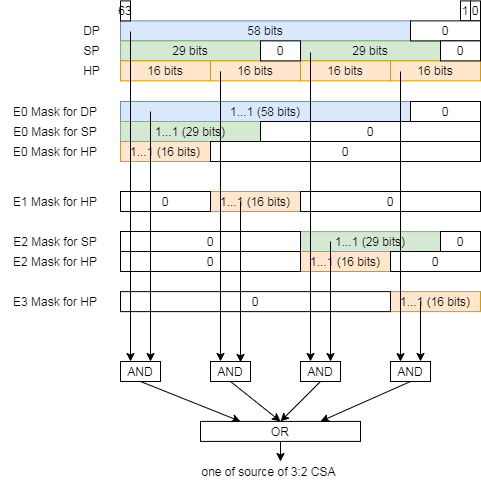

The diagram above was exported from draw.io. Its source (the exported page's mxGraphModel, read from the mxfile embedded in the PNG):
<mxGraphModel dx="1951" dy="832" grid="1" gridSize="10" guides="0" tooltips="1" connect="0" arrows="1" fold="1" page="1" pageScale="1" pageWidth="827" pageHeight="1169" math="0" shadow="0">
  <root>
    <mxCell id="0" />
    <mxCell id="1" parent="0" />
    <mxCell id="2" value="1...1 (58 bits)" style="rounded=0;whiteSpace=wrap;html=1;fillColor=#dae8fc;strokeColor=#6c8ebf;" vertex="1" parent="1">
      <mxGeometry x="520" y="420" width="290" height="20" as="geometry" />
    </mxCell>
    <mxCell id="3" value="0" style="rounded=0;whiteSpace=wrap;html=1;" vertex="1" parent="1">
      <mxGeometry x="810" y="420" width="70" height="20" as="geometry" />
    </mxCell>
    <mxCell id="4" value="1...1 (29 bits)" style="rounded=0;whiteSpace=wrap;html=1;fillColor=#d5e8d4;strokeColor=#82b366;" vertex="1" parent="1">
      <mxGeometry x="520" y="440" width="140" height="20" as="geometry" />
    </mxCell>
    <mxCell id="5" value="0" style="rounded=0;whiteSpace=wrap;html=1;" vertex="1" parent="1">
      <mxGeometry x="660" y="440" width="220" height="20" as="geometry" />
    </mxCell>
    <mxCell id="6" value="1...1 (16 bits)" style="rounded=0;whiteSpace=wrap;html=1;fillColor=#ffe6cc;strokeColor=#d79b00;" vertex="1" parent="1">
      <mxGeometry x="520" y="460" width="90" height="20" as="geometry" />
    </mxCell>
    <mxCell id="7" value="0" style="rounded=0;whiteSpace=wrap;html=1;" vertex="1" parent="1">
      <mxGeometry x="610" y="460" width="270" height="20" as="geometry" />
    </mxCell>
    <mxCell id="8" value="E0 Mask for DP" style="text;html=1;strokeColor=none;fillColor=none;align=center;verticalAlign=middle;whiteSpace=wrap;rounded=0;" vertex="1" parent="1">
      <mxGeometry x="400" y="420.33" width="110" height="20" as="geometry" />
    </mxCell>
    <mxCell id="9" value="E0 Mask for SP" style="text;html=1;strokeColor=none;fillColor=none;align=center;verticalAlign=middle;whiteSpace=wrap;rounded=0;" vertex="1" parent="1">
      <mxGeometry x="400" y="440.33" width="110" height="20" as="geometry" />
    </mxCell>
    <mxCell id="10" value="E0 Mask for HP" style="text;html=1;strokeColor=none;fillColor=none;align=center;verticalAlign=middle;whiteSpace=wrap;rounded=0;" vertex="1" parent="1">
      <mxGeometry x="400" y="459.88" width="110" height="20" as="geometry" />
    </mxCell>
    <mxCell id="11" value="1...1 (16 bits)" style="rounded=0;whiteSpace=wrap;html=1;fillColor=#ffe6cc;strokeColor=#d79b00;" vertex="1" parent="1">
      <mxGeometry x="610" y="510" width="90" height="20" as="geometry" />
    </mxCell>
    <mxCell id="12" value="0" style="rounded=0;whiteSpace=wrap;html=1;" vertex="1" parent="1">
      <mxGeometry x="520" y="510" width="90" height="20" as="geometry" />
    </mxCell>
    <mxCell id="13" value="0" style="rounded=0;whiteSpace=wrap;html=1;" vertex="1" parent="1">
      <mxGeometry x="700" y="510" width="180" height="20" as="geometry" />
    </mxCell>
    <mxCell id="14" value="1...1 (29 bits)" style="rounded=0;whiteSpace=wrap;html=1;fillColor=#d5e8d4;strokeColor=#82b366;" vertex="1" parent="1">
      <mxGeometry x="700" y="550.09" width="140" height="20" as="geometry" />
    </mxCell>
    <mxCell id="15" value="0" style="rounded=0;whiteSpace=wrap;html=1;" vertex="1" parent="1">
      <mxGeometry x="520" y="550" width="180" height="20" as="geometry" />
    </mxCell>
    <mxCell id="16" value="1...1 (16 bits)" style="rounded=0;whiteSpace=wrap;html=1;fillColor=#ffe6cc;strokeColor=#d79b00;" vertex="1" parent="1">
      <mxGeometry x="700" y="570" width="90" height="20" as="geometry" />
    </mxCell>
    <mxCell id="17" value="0" style="rounded=0;whiteSpace=wrap;html=1;" vertex="1" parent="1">
      <mxGeometry x="520" y="570" width="180" height="20" as="geometry" />
    </mxCell>
    <mxCell id="18" value="0" style="rounded=0;whiteSpace=wrap;html=1;" vertex="1" parent="1">
      <mxGeometry x="840" y="550" width="40" height="20" as="geometry" />
    </mxCell>
    <mxCell id="19" value="0" style="rounded=0;whiteSpace=wrap;html=1;" vertex="1" parent="1">
      <mxGeometry x="790" y="570" width="90" height="20" as="geometry" />
    </mxCell>
    <mxCell id="20" value="1...1 (16 bits)" style="rounded=0;whiteSpace=wrap;html=1;fillColor=#ffe6cc;strokeColor=#d79b00;" vertex="1" parent="1">
      <mxGeometry x="790" y="610.12" width="90" height="20" as="geometry" />
    </mxCell>
    <mxCell id="21" value="0" style="rounded=0;whiteSpace=wrap;html=1;" vertex="1" parent="1">
      <mxGeometry x="520" y="610.12" width="270" height="20" as="geometry" />
    </mxCell>
    <mxCell id="22" value="" style="endArrow=classic;html=1;" edge="1" parent="1">
      <mxGeometry width="50" height="50" relative="1" as="geometry">
        <mxPoint x="550" y="430" as="sourcePoint" />
        <mxPoint x="550" y="680" as="targetPoint" />
      </mxGeometry>
    </mxCell>
    <mxCell id="23" value="" style="endArrow=classic;html=1;" edge="1" parent="1">
      <mxGeometry width="50" height="50" relative="1" as="geometry">
        <mxPoint x="820" y="620" as="sourcePoint" />
        <mxPoint x="820" y="679.97" as="targetPoint" />
      </mxGeometry>
    </mxCell>
    <mxCell id="24" value="" style="endArrow=classic;html=1;" edge="1" parent="1">
      <mxGeometry width="50" height="50" relative="1" as="geometry">
        <mxPoint x="730" y="559.97" as="sourcePoint" />
        <mxPoint x="730" y="680" as="targetPoint" />
      </mxGeometry>
    </mxCell>
    <mxCell id="25" value="E1 Mask for HP" style="text;html=1;strokeColor=none;fillColor=none;align=center;verticalAlign=middle;whiteSpace=wrap;rounded=0;" vertex="1" parent="1">
      <mxGeometry x="400" y="510.09" width="110" height="20" as="geometry" />
    </mxCell>
    <mxCell id="26" value="E2 Mask for SP" style="text;html=1;strokeColor=none;fillColor=none;align=center;verticalAlign=middle;whiteSpace=wrap;rounded=0;" vertex="1" parent="1">
      <mxGeometry x="400" y="550.09" width="110" height="20" as="geometry" />
    </mxCell>
    <mxCell id="27" value="E2 Mask for HP" style="text;html=1;strokeColor=none;fillColor=none;align=center;verticalAlign=middle;whiteSpace=wrap;rounded=0;" vertex="1" parent="1">
      <mxGeometry x="400" y="569.85" width="110" height="20" as="geometry" />
    </mxCell>
    <mxCell id="28" value="E3 Mask for HP" style="text;html=1;strokeColor=none;fillColor=none;align=center;verticalAlign=middle;whiteSpace=wrap;rounded=0;" vertex="1" parent="1">
      <mxGeometry x="400" y="609.97" width="110" height="20" as="geometry" />
    </mxCell>
    <mxCell id="29" value="" style="endArrow=classic;html=1;" edge="1" parent="1">
      <mxGeometry width="50" height="50" relative="1" as="geometry">
        <mxPoint x="640" y="520" as="sourcePoint" />
        <mxPoint x="640" y="680.9299999999998" as="targetPoint" />
      </mxGeometry>
    </mxCell>
    <mxCell id="30" style="edgeStyle=none;rounded=0;orthogonalLoop=1;jettySize=auto;html=1;exitX=0.5;exitY=1;exitDx=0;exitDy=0;" edge="1" source="31" parent="1">
      <mxGeometry relative="1" as="geometry">
        <mxPoint x="680" y="780" as="targetPoint" />
      </mxGeometry>
    </mxCell>
    <mxCell id="31" value="OR" style="rounded=0;whiteSpace=wrap;html=1;" vertex="1" parent="1">
      <mxGeometry x="600" y="739.9100000000001" width="160" height="20" as="geometry" />
    </mxCell>
    <mxCell id="32" style="edgeStyle=none;rounded=0;orthogonalLoop=1;jettySize=auto;html=1;exitX=0.5;exitY=1;exitDx=0;exitDy=0;entryX=0.25;entryY=0;entryDx=0;entryDy=0;" edge="1" source="33" target="31" parent="1">
      <mxGeometry relative="1" as="geometry" />
    </mxCell>
    <mxCell id="33" value="AND" style="rounded=0;whiteSpace=wrap;html=1;" vertex="1" parent="1">
      <mxGeometry x="520" y="680" width="40" height="20" as="geometry" />
    </mxCell>
    <mxCell id="34" style="edgeStyle=none;rounded=0;orthogonalLoop=1;jettySize=auto;html=1;exitX=0.5;exitY=1;exitDx=0;exitDy=0;entryX=0.5;entryY=0;entryDx=0;entryDy=0;" edge="1" source="35" target="31" parent="1">
      <mxGeometry relative="1" as="geometry" />
    </mxCell>
    <mxCell id="35" value="AND" style="rounded=0;whiteSpace=wrap;html=1;" vertex="1" parent="1">
      <mxGeometry x="610" y="680" width="40" height="20" as="geometry" />
    </mxCell>
    <mxCell id="36" style="edgeStyle=none;rounded=0;orthogonalLoop=1;jettySize=auto;html=1;exitX=0.5;exitY=1;exitDx=0;exitDy=0;entryX=0.5;entryY=0;entryDx=0;entryDy=0;" edge="1" source="37" target="31" parent="1">
      <mxGeometry relative="1" as="geometry" />
    </mxCell>
    <mxCell id="37" value="AND" style="rounded=0;whiteSpace=wrap;html=1;" vertex="1" parent="1">
      <mxGeometry x="700" y="680" width="40" height="20" as="geometry" />
    </mxCell>
    <mxCell id="38" style="rounded=0;orthogonalLoop=1;jettySize=auto;html=1;exitX=0.5;exitY=1;exitDx=0;exitDy=0;entryX=0.75;entryY=0;entryDx=0;entryDy=0;" edge="1" source="39" target="31" parent="1">
      <mxGeometry relative="1" as="geometry" />
    </mxCell>
    <mxCell id="39" value="AND" style="rounded=0;whiteSpace=wrap;html=1;" vertex="1" parent="1">
      <mxGeometry x="790" y="680" width="40" height="20" as="geometry" />
    </mxCell>
    <mxCell id="40" value="one of source of 3:2 CSA" style="text;html=1;strokeColor=none;fillColor=none;align=center;verticalAlign=middle;whiteSpace=wrap;rounded=0;" vertex="1" parent="1">
      <mxGeometry x="590" y="780" width="157" height="20" as="geometry" />
    </mxCell>
    <mxCell id="41" value="58 bits" style="rounded=0;whiteSpace=wrap;html=1;fillColor=#dae8fc;strokeColor=#6c8ebf;" vertex="1" parent="1">
      <mxGeometry x="520" y="339.38" width="290" height="20" as="geometry" />
    </mxCell>
    <mxCell id="42" value="63" style="rounded=0;whiteSpace=wrap;html=1;" vertex="1" parent="1">
      <mxGeometry x="520" y="319.40999999999997" width="10" height="20" as="geometry" />
    </mxCell>
    <mxCell id="43" value="0" style="rounded=0;whiteSpace=wrap;html=1;" vertex="1" parent="1">
      <mxGeometry x="870" y="319.40999999999997" width="10" height="20" as="geometry" />
    </mxCell>
    <mxCell id="44" value="1" style="rounded=0;whiteSpace=wrap;html=1;" vertex="1" parent="1">
      <mxGeometry x="860" y="319.40999999999997" width="10" height="20" as="geometry" />
    </mxCell>
    <mxCell id="45" value="DP" style="text;html=1;strokeColor=none;fillColor=none;align=center;verticalAlign=middle;whiteSpace=wrap;rounded=0;" vertex="1" parent="1">
      <mxGeometry x="480" y="339.40999999999997" width="23" height="20" as="geometry" />
    </mxCell>
    <mxCell id="46" value="29 bits" style="rounded=0;whiteSpace=wrap;html=1;fillColor=#d5e8d4;strokeColor=#82b366;" vertex="1" parent="1">
      <mxGeometry x="520" y="359.38" width="140" height="20" as="geometry" />
    </mxCell>
    <mxCell id="47" value="SP" style="text;html=1;strokeColor=none;fillColor=none;align=center;verticalAlign=middle;whiteSpace=wrap;rounded=0;" vertex="1" parent="1">
      <mxGeometry x="480" y="359.40999999999997" width="23" height="20" as="geometry" />
    </mxCell>
    <mxCell id="48" value="HP" style="text;html=1;strokeColor=none;fillColor=none;align=center;verticalAlign=middle;whiteSpace=wrap;rounded=0;" vertex="1" parent="1">
      <mxGeometry x="480" y="379.40999999999997" width="23" height="20" as="geometry" />
    </mxCell>
    <mxCell id="49" value="16 bits" style="rounded=0;whiteSpace=wrap;html=1;fillColor=#ffe6cc;strokeColor=#d79b00;" vertex="1" parent="1">
      <mxGeometry x="520" y="379.38" width="90" height="20" as="geometry" />
    </mxCell>
    <mxCell id="50" value="29 bits" style="rounded=0;whiteSpace=wrap;html=1;fillColor=#d5e8d4;strokeColor=#82b366;" vertex="1" parent="1">
      <mxGeometry x="700" y="359.38" width="140" height="20" as="geometry" />
    </mxCell>
    <mxCell id="51" value="16 bits" style="rounded=0;whiteSpace=wrap;html=1;fillColor=#ffe6cc;strokeColor=#d79b00;" vertex="1" parent="1">
      <mxGeometry x="610" y="379.38" width="90" height="20" as="geometry" />
    </mxCell>
    <mxCell id="52" value="16 bits" style="rounded=0;whiteSpace=wrap;html=1;fillColor=#ffe6cc;strokeColor=#d79b00;" vertex="1" parent="1">
      <mxGeometry x="700" y="379.38" width="90" height="20" as="geometry" />
    </mxCell>
    <mxCell id="53" value="16 bits" style="rounded=0;whiteSpace=wrap;html=1;fillColor=#ffe6cc;strokeColor=#d79b00;" vertex="1" parent="1">
      <mxGeometry x="790" y="379.38" width="90" height="20" as="geometry" />
    </mxCell>
    <mxCell id="54" value="0" style="rounded=0;whiteSpace=wrap;html=1;" vertex="1" parent="1">
      <mxGeometry x="810" y="339.38" width="70" height="20" as="geometry" />
    </mxCell>
    <mxCell id="55" value="0" style="rounded=0;whiteSpace=wrap;html=1;" vertex="1" parent="1">
      <mxGeometry x="660" y="359.38" width="40" height="20" as="geometry" />
    </mxCell>
    <mxCell id="56" value="0" style="rounded=0;whiteSpace=wrap;html=1;" vertex="1" parent="1">
      <mxGeometry x="840" y="359.38" width="40" height="20" as="geometry" />
    </mxCell>
    <mxCell id="57" value="" style="endArrow=classic;html=1;" edge="1" parent="1">
      <mxGeometry width="50" height="50" relative="1" as="geometry">
        <mxPoint x="800" y="390" as="sourcePoint" />
        <mxPoint x="800" y="680.0899999999999" as="targetPoint" />
      </mxGeometry>
    </mxCell>
    <mxCell id="58" value="" style="endArrow=classic;html=1;" edge="1" parent="1">
      <mxGeometry width="50" height="50" relative="1" as="geometry">
        <mxPoint x="710" y="370.9699999999998" as="sourcePoint" />
        <mxPoint x="710" y="679.9400000000003" as="targetPoint" />
      </mxGeometry>
    </mxCell>
    <mxCell id="59" value="" style="endArrow=classic;html=1;" edge="1" parent="1">
      <mxGeometry width="50" height="50" relative="1" as="geometry">
        <mxPoint x="620" y="389.8499999999999" as="sourcePoint" />
        <mxPoint x="620" y="679.9400000000003" as="targetPoint" />
      </mxGeometry>
    </mxCell>
    <mxCell id="60" value="" style="endArrow=classic;html=1;" edge="1" parent="1">
      <mxGeometry width="50" height="50" relative="1" as="geometry">
        <mxPoint x="530" y="350" as="sourcePoint" />
        <mxPoint x="530" y="680" as="targetPoint" />
      </mxGeometry>
    </mxCell>
  </root>
</mxGraphModel>